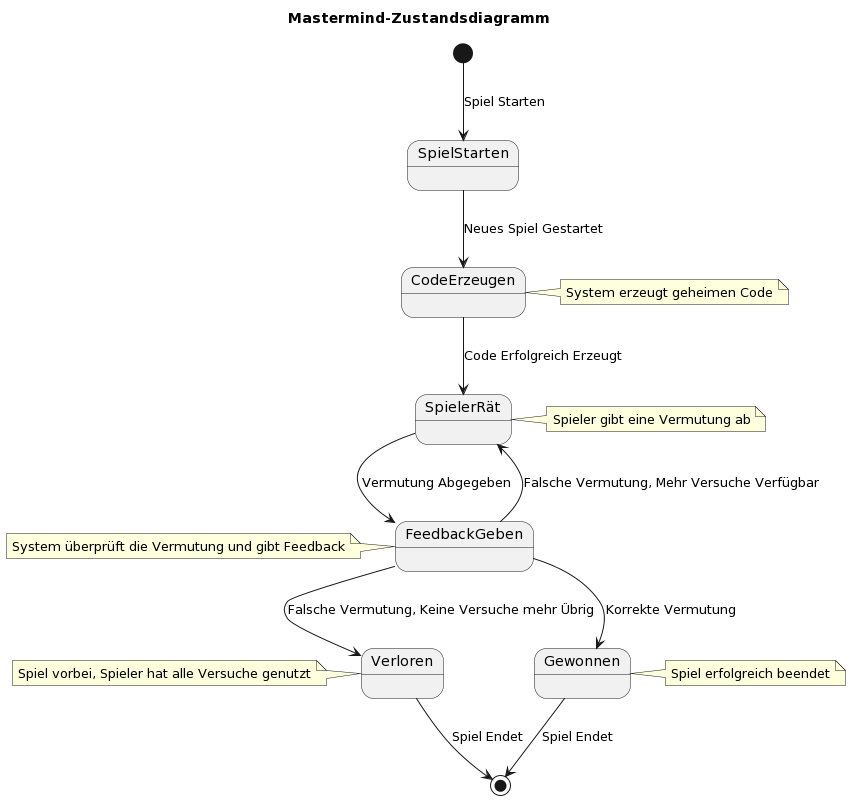

The diagram above was rendered by PlantUML. Its source (embedded in the PNG):
@startuml
title Mastermind-Zustandsdiagramm

[*] --> SpielStarten : Spiel Starten
SpielStarten --> CodeErzeugen : Neues Spiel Gestartet
note right: System erzeugt geheimen Code

CodeErzeugen --> SpielerRät : Code Erfolgreich Erzeugt
note right: Spieler gibt eine Vermutung ab

SpielerRät -down-> FeedbackGeben : Vermutung Abgegeben


FeedbackGeben -right-> SpielerRät : Falsche Vermutung, Mehr Versuche Verfügbar
note left: System überprüft die Vermutung und gibt Feedback


FeedbackGeben --> Verloren : Falsche Vermutung, Keine Versuche mehr Übrig
note left: Spiel vorbei, Spieler hat alle Versuche genutzt

FeedbackGeben --> Gewonnen : Korrekte Vermutung
note right: Spiel erfolgreich beendet

Gewonnen --> [*] : Spiel Endet


Verloren --> [*] : Spiel Endet
@enduml